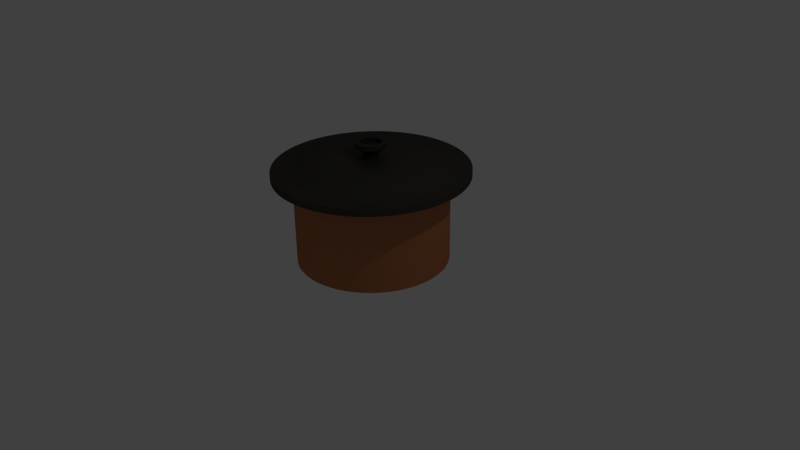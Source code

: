 # Source: ms_pot.blend  (saved by Blender 2.72.0; exported with 4.5.12 LTS)
import bpy
from mathutils import Matrix  # noqa: F401  (used for matrix-valued properties, if any)

bpy.ops.wm.read_factory_settings(use_empty=True)
scene = bpy.context.scene
scene.name = 'Scene'

# ---- collections
col_collection_1 = bpy.data.collections.new('Collection 1'); scene.collection.children.link(col_collection_1)

# ---- materials (node trees are filled in below, after node groups)
mat_topfunten = bpy.data.materials.new('TopfUnten')
mat_topfunten.alpha_threshold = 0.0
mat_topfunten.roughness = 0.5
mat_topfoben = bpy.data.materials.new('TopfOben')
mat_topfoben.alpha_threshold = 0.0
mat_topfoben.roughness = 0.5

# ---- material node trees
mat_topfunten.use_nodes = True; mat_topfunten.node_tree.nodes.clear()
_N = mat_topfunten.node_tree.nodes; _L = mat_topfunten.node_tree.links
n0 = _N.new('ShaderNodeOutputMaterial'); n0.name = 'Material Output'; n0.location = (300, 300)
n1 = _N.new('ShaderNodeBsdfDiffuse'); n1.name = 'Diffuse BSDF'; n1.location = (-34, 436)
n1.inputs[0].default_value = (0.6061, 0.1941, 0.0733, 1.0)
n2 = _N.new('ShaderNodeBsdfAnisotropic'); n2.name = 'Glossy BSDF'; n2.location = (-39, 259)
n2.distribution = 'BECKMANN'
n2.inputs[0].default_value = (0.2821, 0.1771, 0.1049, 1.0)
n2.inputs[1].default_value = 0.4472
n3 = _N.new('ShaderNodeMixShader'); n3.name = 'Mix Shader'; n3.location = (144, 343)
n3.inputs[0].default_value = 0.3455
_L.new(n1.outputs[0], n3.inputs[1])
_L.new(n3.outputs[0], n0.inputs[0])
_L.new(n2.outputs[0], n3.inputs[2])
n0.is_active_output = True
mat_topfoben.use_nodes = True; mat_topfoben.node_tree.nodes.clear()
_N = mat_topfoben.node_tree.nodes; _L = mat_topfoben.node_tree.links
n0 = _N.new('ShaderNodeOutputMaterial'); n0.name = 'Material Output'; n0.location = (300, 300)
n1 = _N.new('ShaderNodeBsdfDiffuse'); n1.name = 'Diffuse BSDF'; n1.location = (-62, 445)
n1.inputs[0].default_value = (0.03667, 0.03431, 0.02979, 1.0)
n2 = _N.new('ShaderNodeMixShader'); n2.name = 'Mix Shader'; n2.location = (128, 399)
n2.inputs[0].default_value = 0.2909
n3 = _N.new('ShaderNodeBsdfAnisotropic'); n3.name = 'Glossy BSDF'; n3.location = (-53, 264)
n3.distribution = 'BECKMANN'
n3.inputs[0].default_value = (0.1299, 0.12, 0.1016, 1.0)
n3.inputs[1].default_value = 0.4472
_L.new(n1.outputs[0], n2.inputs[1])
_L.new(n2.outputs[0], n0.inputs[0])
_L.new(n3.outputs[0], n2.inputs[2])
n0.is_active_output = True

# ---- world
world_world = bpy.data.worlds.new('World'); scene.world = world_world
world_world.color = (0.05088, 0.05088, 0.05088)
world_world.use_sun_shadow = False
world_world.sun_shadow_jitter_overblur = 0.0
world_world.cycles.sampling_method = 'MANUAL'
world_world.cycles.sample_map_resolution = 256

# ---- cameras
cam_camera = bpy.data.cameras.new('Camera')
cam_camera.clip_end = 100.0
cam_camera.lens = 35.0
cam_camera.sensor_width = 32.0
cam_camera.sensor_height = 18.0
cam_camera.ortho_scale = 7.314
cam_camera.dof.focus_distance = 0.0

# ---- lights
light_lamp = bpy.data.lights.new('Lamp', 'POINT')
light_lamp.transmission_factor = 0.0
light_lamp.cutoff_distance = 30.0
light_lamp.energy = 100.0
light_lamp.shadow_buffer_clip_start = 1.001
light_lamp.shadow_soft_size = 0.1
light_lamp.shadow_maximum_resolution = 0.006
light_lamp.use_absolute_resolution = True
light_lamp.cycles.use_multiple_importance_sampling = False

# ---- meshes
me_circle = bpy.data.meshes.new('Circle')
me_circle.from_pydata([(0.0, 1.0, 0.0), (-0.3827, 0.9239, 0.0), (-0.7071, 0.7071, 0.0), (-0.9239, 0.3827, 0.0), (-1.0, -4.371e-08, 0.0), (-0.9239, -0.3827, 0.0), (-0.7071, -0.7071, 0.0), (-0.3827, -0.9239, 0.0), (-1.51e-07, -1.0, 0.0), (0.3827, -0.9239, 0.0), (0.7071, -0.7071, 0.0), (0.9239, -0.3827, 0.0), (1.0, 1.192e-08, 0.0), (0.9239, 0.3827, 0.0), (0.7071, 0.7071, 0.0), (0.3827, 0.9239, 0.0), (0.0, 1.0, 1.131), (-0.3827, 0.9239, 1.131), (-0.7071, 0.7071, 1.131), (-0.9239, 0.3827, 1.131), (-1.0, -4.371e-08, 1.131), (-0.9239, -0.3827, 1.131), (-0.7071, -0.7071, 1.131), (-0.3827, -0.9239, 1.131), (-1.51e-07, -1.0, 1.131), (0.3827, -0.9239, 1.131), (0.7071, -0.7071, 1.131), (0.9239, -0.3827, 1.131), (1.0, 1.192e-08, 1.131), (0.9239, 0.3827, 1.131), (0.7071, 0.7071, 1.131), (0.3827, 0.9239, 1.131), (1.01e-08, 1.271, 1.131), (-0.4864, 1.174, 1.131), (-0.8988, 0.8988, 1.131), (-1.174, 0.4864, 1.131), (-1.271, -5.859e-08, 1.131), (-1.174, -0.4864, 1.131), (-0.8988, -0.8988, 1.131), (-0.4864, -1.174, 1.131), (-1.818e-07, -1.271, 1.131), (0.4864, -1.174, 1.131), (0.8988, -0.8988, 1.131), (1.174, -0.4864, 1.131), (1.271, 1.213e-08, 1.131), (1.174, 0.4864, 1.131), (0.8988, 0.8988, 1.131), (0.4864, 1.174, 1.131), (1.01e-08, 1.271, 1.218), (-0.4864, 1.174, 1.218), (-0.8988, 0.8988, 1.218), (-1.174, 0.4864, 1.218), (-1.271, -5.859e-08, 1.218), (-1.174, -0.4864, 1.218), (-0.8988, -0.8988, 1.218), (-0.4864, -1.174, 1.218), (-1.818e-07, -1.271, 1.218), (0.4864, -1.174, 1.218), (0.8988, -0.8988, 1.218), (1.174, -0.4864, 1.218), (1.271, 1.213e-08, 1.218), (1.174, 0.4864, 1.218), (0.8988, 0.8988, 1.218), (0.4864, 1.174, 1.218), (-1.012e-08, 0.9974, 1.218), (-0.3817, 0.9215, 1.218), (-0.7053, 0.7053, 1.218), (-0.9215, 0.3817, 1.218), (-0.9974, -4.598e-08, 1.218), (-0.9215, -0.3817, 1.218), (-0.7053, -0.7053, 1.218), (-0.3817, -0.9215, 1.218), (-1.607e-07, -0.9974, 1.218), (0.3817, -0.9215, 1.218), (0.7053, -0.7053, 1.218), (0.9215, -0.3817, 1.218), (0.9974, 9.517e-09, 1.218), (0.9215, 0.3817, 1.218), (0.7053, 0.7053, 1.218), (0.3817, 0.9215, 1.218), (-2.074e-08, 0.7751, 1.364), (-0.2966, 0.7161, 1.364), (-0.5481, 0.5481, 1.364), (-0.7161, 0.2966, 1.364), (-0.7751, -3.324e-08, 1.364), (-0.7161, -0.2966, 1.364), (-0.5481, -0.5481, 1.364), (-0.2966, -0.7161, 1.364), (-1.378e-07, -0.7751, 1.364), (0.2966, -0.7161, 1.364), (0.5481, -0.5481, 1.364), (0.7161, -0.2966, 1.364), (0.7751, 9.887e-09, 1.364), (0.7161, 0.2966, 1.364), (0.5481, 0.5481, 1.364), (0.2966, 0.7161, 1.364), (-3.993e-08, 0.1021, 1.364), (-0.03908, 0.09435, 1.364), (-0.07221, 0.07221, 1.364), (-0.09435, 0.03908, 1.364), (-0.1021, 5.324e-09, 1.364), (-0.09435, -0.03908, 1.364), (-0.07221, -0.07221, 1.364), (-0.03908, -0.09435, 1.364), (-5.535e-08, -0.1021, 1.364), (0.03908, -0.09435, 1.364), (0.07221, -0.07221, 1.364), (0.09435, -0.03908, 1.364), (0.1021, 1.101e-08, 1.364), (0.09435, 0.03908, 1.364), (0.07221, 0.07221, 1.364), (0.03908, 0.09435, 1.364), (-3.993e-08, 0.1021, 1.417), (-0.03908, 0.09435, 1.417), (-0.07221, 0.07221, 1.417), (-0.09435, 0.03908, 1.417), (-0.1021, 5.324e-09, 1.417), (-0.09435, -0.03908, 1.417), (-0.07221, -0.07221, 1.417), (-0.03908, -0.09435, 1.417), (-5.535e-08, -0.1021, 1.417), (0.03908, -0.09435, 1.417), (0.07221, -0.07221, 1.417), (0.09435, -0.03908, 1.417), (0.1021, 1.101e-08, 1.417), (0.09435, 0.03908, 1.417), (0.07221, 0.07221, 1.417), (0.03908, 0.09435, 1.417), (-2.469e-08, 0.1997, 1.487), (-0.07641, 0.1845, 1.487), (-0.1412, 0.1412, 1.487), (-0.1845, 0.07641, 1.487), (-0.1997, 6.243e-10, 1.487), (-0.1845, -0.07641, 1.487), (-0.1412, -0.1412, 1.487), (-0.07641, -0.1845, 1.487), (-5.484e-08, -0.1997, 1.487), (0.07641, -0.1845, 1.487), (0.1412, -0.1412, 1.487), (0.1845, -0.07641, 1.487), (0.1997, 1.173e-08, 1.487), (0.1845, 0.07641, 1.487), (0.1412, 0.1412, 1.487), (0.07641, 0.1845, 1.487), (-2.469e-08, 0.1997, 1.546), (-0.07641, 0.1845, 1.546), (-0.1412, 0.1412, 1.546), (-0.1845, 0.07641, 1.546), (-0.1997, 6.243e-10, 1.546), (-0.1845, -0.07641, 1.546), (-0.1412, -0.1412, 1.546), (-0.07641, -0.1845, 1.546), (-5.484e-08, -0.1997, 1.546), (0.07641, -0.1845, 1.546), (0.1412, -0.1412, 1.546), (0.1845, -0.07641, 1.546), (0.1997, 1.173e-08, 1.546), (0.1845, 0.07641, 1.546), (0.1412, 0.1412, 1.546), (0.07641, 0.1845, 1.546), (-3.152e-08, 0.1373, 1.546), (-0.05255, 0.1269, 1.546), (-0.0971, 0.0971, 1.546), (-0.1269, 0.05255, 1.546), (-0.1373, 4.501e-09, 1.546), (-0.1269, -0.05255, 1.546), (-0.0971, -0.0971, 1.546), (-0.05255, -0.1269, 1.546), (-5.226e-08, -0.1373, 1.546), (0.05255, -0.1269, 1.546), (0.0971, -0.0971, 1.546), (0.1269, -0.05255, 1.546), (0.1373, 1.214e-08, 1.546), (0.1269, 0.05255, 1.546), (0.0971, 0.0971, 1.546), (0.05255, 0.1269, 1.546), (-3.152e-08, 0.1373, 1.493), (-0.05255, 0.1269, 1.493), (-0.0971, 0.0971, 1.493), (-0.1269, 0.05255, 1.493), (-0.1373, 4.501e-09, 1.493), (-0.1269, -0.05255, 1.493), (-0.0971, -0.0971, 1.493), (-0.05255, -0.1269, 1.493), (-5.226e-08, -0.1373, 1.493), (0.05255, -0.1269, 1.493), (0.0971, -0.0971, 1.493), (0.1269, -0.05255, 1.493), (0.1373, 1.214e-08, 1.493), (0.1269, 0.05255, 1.493), (0.0971, 0.0971, 1.493), (0.05255, 0.1269, 1.493)], [], [(1, 0, 15, 14, 13, 12, 11, 10, 9, 8, 7, 6, 5, 4, 3, 2), (17, 18, 34, 33), (7, 23, 22, 6), (5, 21, 20, 4), (0, 16, 31, 15), (3, 19, 18, 2), (14, 30, 29, 13), (1, 17, 16, 0), (12, 28, 27, 11), (10, 26, 25, 9), (8, 24, 23, 7), (6, 22, 21, 5), (4, 20, 19, 3), (15, 31, 30, 14), (2, 18, 17, 1), (13, 29, 28, 12), (11, 27, 26, 10), (9, 25, 24, 8), (28, 29, 45, 44), (26, 27, 43, 42), (24, 25, 41, 40), (22, 23, 39, 38), (20, 21, 37, 36), (31, 16, 32, 47), (18, 19, 35, 34), (29, 30, 46, 45), (16, 17, 33, 32), (27, 28, 44, 43), (25, 26, 42, 41), (23, 24, 40, 39), (21, 22, 38, 37), (19, 20, 36, 35), (30, 31, 47, 46), (34, 35, 51, 50), (45, 46, 62, 61), (32, 33, 49, 48), (43, 44, 60, 59), (41, 42, 58, 57), (39, 40, 56, 55), (37, 38, 54, 53), (35, 36, 52, 51), (46, 47, 63, 62), (33, 34, 50, 49), (44, 45, 61, 60), (42, 43, 59, 58), (40, 41, 57, 56), (38, 39, 55, 54), (36, 37, 53, 52), (47, 32, 48, 63), (51, 52, 68, 67), (62, 63, 79, 78), (49, 50, 66, 65), (60, 61, 77, 76), (58, 59, 75, 74), (56, 57, 73, 72), (54, 55, 71, 70), (52, 53, 69, 68), (63, 48, 64, 79), (50, 51, 67, 66), (61, 62, 78, 77), (48, 49, 65, 64), (59, 60, 76, 75), (57, 58, 74, 73), (55, 56, 72, 71), (53, 54, 70, 69), (68, 69, 85, 84), (79, 64, 80, 95), (66, 67, 83, 82), (77, 78, 94, 93), (64, 65, 81, 80), (75, 76, 92, 91), (73, 74, 90, 89), (71, 72, 88, 87), (69, 70, 86, 85), (67, 68, 84, 83), (78, 79, 95, 94), (65, 66, 82, 81), (76, 77, 93, 92), (74, 75, 91, 90), (72, 73, 89, 88), (70, 71, 87, 86), (85, 86, 102, 101), (83, 84, 100, 99), (94, 95, 111, 110), (81, 82, 98, 97), (92, 93, 109, 108), (90, 91, 107, 106), (88, 89, 105, 104), (86, 87, 103, 102), (84, 85, 101, 100), (95, 80, 96, 111), (82, 83, 99, 98), (93, 94, 110, 109), (80, 81, 97, 96), (91, 92, 108, 107), (89, 90, 106, 105), (87, 88, 104, 103), (102, 103, 119, 118), (100, 101, 117, 116), (111, 96, 112, 127), (98, 99, 115, 114), (109, 110, 126, 125), (96, 97, 113, 112), (107, 108, 124, 123), (105, 106, 122, 121), (103, 104, 120, 119), (101, 102, 118, 117), (99, 100, 116, 115), (110, 111, 127, 126), (97, 98, 114, 113), (108, 109, 125, 124), (106, 107, 123, 122), (104, 105, 121, 120), (119, 120, 136, 135), (117, 118, 134, 133), (115, 116, 132, 131), (126, 127, 143, 142), (113, 114, 130, 129), (124, 125, 141, 140), (122, 123, 139, 138), (120, 121, 137, 136), (118, 119, 135, 134), (116, 117, 133, 132), (127, 112, 128, 143), (114, 115, 131, 130), (125, 126, 142, 141), (112, 113, 129, 128), (123, 124, 140, 139), (121, 122, 138, 137), (136, 137, 153, 152), (134, 135, 151, 150), (132, 133, 149, 148), (143, 128, 144, 159), (130, 131, 147, 146), (141, 142, 158, 157), (128, 129, 145, 144), (139, 140, 156, 155), (137, 138, 154, 153), (135, 136, 152, 151), (133, 134, 150, 149), (131, 132, 148, 147), (142, 143, 159, 158), (129, 130, 146, 145), (140, 141, 157, 156), (138, 139, 155, 154), (153, 154, 170, 169), (151, 152, 168, 167), (149, 150, 166, 165), (147, 148, 164, 163), (158, 159, 175, 174), (145, 146, 162, 161), (156, 157, 173, 172), (154, 155, 171, 170), (152, 153, 169, 168), (150, 151, 167, 166), (148, 149, 165, 164), (159, 144, 160, 175), (146, 147, 163, 162), (157, 158, 174, 173), (144, 145, 161, 160), (155, 156, 172, 171), (170, 171, 187, 186), (168, 169, 185, 184), (166, 167, 183, 182), (164, 165, 181, 180), (175, 160, 176, 191), (162, 163, 179, 178), (173, 174, 190, 189), (160, 161, 177, 176), (171, 172, 188, 187), (169, 170, 186, 185), (167, 168, 184, 183), (165, 166, 182, 181), (163, 164, 180, 179), (174, 175, 191, 190), (161, 162, 178, 177), (172, 173, 189, 188), (177, 178, 179, 180, 181, 182, 183, 184, 185, 186, 187, 188, 189, 190, 191, 176)])
me_circle.polygons.foreach_set('use_smooth', [True] * 178)
me_circle.polygons.foreach_set('material_index', [0, 1, 0, 0, 0, 0, 0, 0, 0, 0, 0, 0, 0, 0, 0, 0, 0, 0, 1, 1, 1, 1, 1, 1, 1, 1, 1, 1, 1, 1, 1, 1, 1, 1, 1, 1, 1, 1, 1, 1, 1, 1, 1, 1, 1, 1, 1, 1, 1, 1, 1, 1, 1, 1, 1, 1, 1, 1, 1, 1, 1, 1, 1, 1, 1, 1, 1, 1, 1, 1, 1, 1, 1, 1, 1, 1, 1, 1, 1, 1, 1, 1, 1, 1, 1, 1, 1, 1, 1, 1, 1, 1, 1, 1, 1, 1, 1, 1, 1, 1, 1, 1, 1, 1, 1, 1, 1, 1, 1, 1, 1, 1, 1, 1, 1, 1, 1, 1, 1, 1, 1, 1, 1, 1, 1, 1, 1, 1, 1, 1, 1, 1, 1, 1, 1, 1, 1, 1, 1, 1, 1, 1, 1, 1, 1, 1, 1, 1, 1, 1, 1, 1, 1, 1, 1, 1, 1, 1, 1, 1, 1, 1, 1, 1, 1, 1, 1, 1, 1, 1, 1, 1, 1, 1, 1, 1, 1, 1])
me_circle.materials.append(mat_topfunten)
me_circle.materials.append(mat_topfoben)
me_circle.use_remesh_preserve_volume = False
me_circle.use_remesh_preserve_attributes = False
me_circle.use_mirror_vertex_groups = False
me_circle.update()

# ---- objects
ob_circle = bpy.data.objects.new('Circle', me_circle)
ob_lamp = bpy.data.objects.new('Lamp', light_lamp)
ob_camera = bpy.data.objects.new('Camera', cam_camera)

# ---- transforms, parenting, visibility, modifiers, constraints
ob_circle.location = (0.0, 0.0, 0.0)
ob_circle.lineart.crease_threshold = 0.0
_m = ob_circle.modifiers.new('EdgeSplit', 'EDGE_SPLIT')
_m.split_angle = 0.6632
_m = ob_circle.modifiers.new('Subsurf', 'SUBSURF')
_m.uv_smooth = 'PRESERVE_CORNERS'
_m.quality = 2
_m.show_only_control_edges = False
ob_lamp.location = (4.076, 1.005, 5.904)
ob_lamp.rotation_euler = (0.6503, 0.05522, 1.866)
ob_lamp.lock_rotations_4d = False
ob_lamp.empty_display_type = 'ARROWS'
ob_lamp.color = (0.0, 0.0, 0.0, 0.0)
ob_lamp.lineart.crease_threshold = 0.0
ob_camera.location = (7.481, -6.508, 5.344)
ob_camera.rotation_euler = (1.109, 0.01082, 0.8149)
ob_camera.lock_rotations_4d = False
ob_camera.empty_display_type = 'ARROWS'
ob_camera.color = (0.0, 0.0, 0.0, 0.0)
ob_camera.display_type = 'WIRE'
ob_camera.lineart.crease_threshold = 0.0

# ---- collection membership
col_collection_1.objects.link(ob_circle)
col_collection_1.objects.link(ob_lamp)
col_collection_1.objects.link(ob_camera)

# ---- scene / render settings (as saved in the file)
scene.camera = ob_camera
scene.frame_start = 1; scene.frame_end = 250; scene.frame_set(1)
scene.render.engine = 'CYCLES'
scene.render.resolution_percentage = 50
scene.render.dither_intensity = 0.0
scene.cycles.use_denoising = False
scene.cycles.samples = 10
scene.cycles.sampling_pattern = 'TABULATED_SOBOL'
scene.cycles.light_sampling_threshold = 0.0
scene.cycles.use_adaptive_sampling = False
scene.cycles.use_light_tree = False
scene.cycles.blur_glossy = 0.0
scene.cycles.pixel_filter_type = 'GAUSSIAN'
scene.cycles.sample_clamp_indirect = 0.0
scene.view_settings.view_transform = 'Standard'
bpy.context.view_layer.update()
